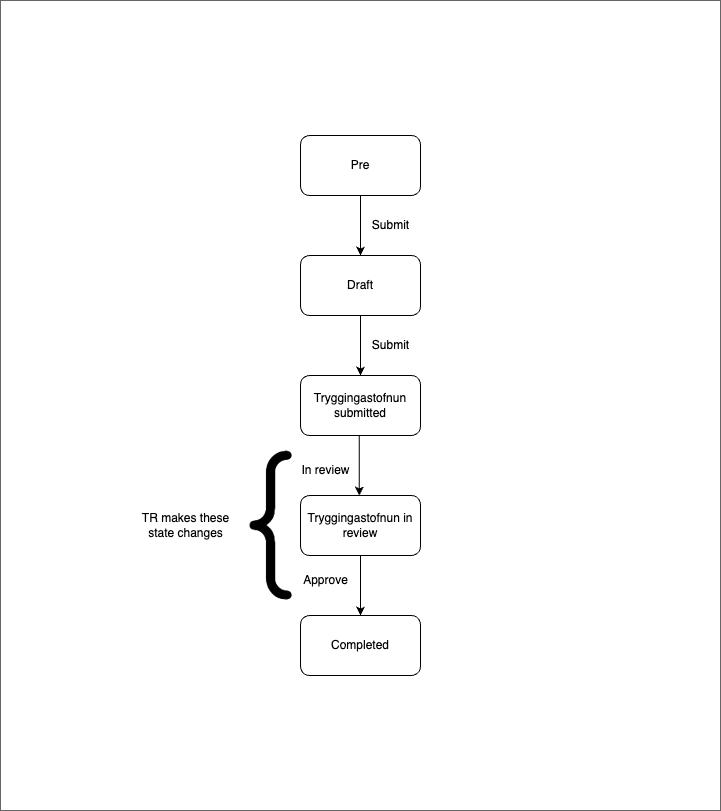

The diagram above was exported from draw.io. Its source (the exported page's mxGraphModel, read from the mxfile embedded in the PNG):
<mxGraphModel dx="1268" dy="1823" grid="1" gridSize="10" guides="1" tooltips="1" connect="1" arrows="1" fold="1" page="1" pageScale="1" pageWidth="827" pageHeight="1169" math="0" shadow="0">
  <root>
    <mxCell id="0" />
    <mxCell id="1" parent="0" />
    <mxCell id="3" value="" style="whiteSpace=wrap;html=1;fillColor=#FFFFFF;gradientColor=none;strokeColor=#666666;" parent="1" vertex="1">
      <mxGeometry x="-40" y="-165" width="720" height="810" as="geometry" />
    </mxCell>
    <mxCell id="4" value="Draft" style="rounded=1;whiteSpace=wrap;html=1;" parent="1" vertex="1">
      <mxGeometry x="260" y="90" width="120" height="60" as="geometry" />
    </mxCell>
    <mxCell id="5" value="Tryggingastofnun submitted" style="rounded=1;whiteSpace=wrap;html=1;" parent="1" vertex="1">
      <mxGeometry x="260" y="210" width="120" height="60" as="geometry" />
    </mxCell>
    <mxCell id="6" value="Tryggingastofnun in review" style="rounded=1;whiteSpace=wrap;html=1;" parent="1" vertex="1">
      <mxGeometry x="260" y="330" width="120" height="60" as="geometry" />
    </mxCell>
    <mxCell id="8" value="Completed" style="rounded=1;whiteSpace=wrap;html=1;" parent="1" vertex="1">
      <mxGeometry x="260" y="450" width="120" height="60" as="geometry" />
    </mxCell>
    <mxCell id="14" value="Submit" style="text;html=1;align=center;verticalAlign=middle;resizable=0;points=[];autosize=1;strokeColor=none;fillColor=none;fontColor=#000000;" parent="1" vertex="1">
      <mxGeometry x="320" y="165" width="60" height="30" as="geometry" />
    </mxCell>
    <mxCell id="16" value="Approve" style="text;html=1;align=center;verticalAlign=middle;resizable=0;points=[];autosize=1;strokeColor=none;fillColor=none;fontColor=#000000;" parent="1" vertex="1">
      <mxGeometry x="250" y="400" width="70" height="30" as="geometry" />
    </mxCell>
    <mxCell id="20" value="TR makes these&lt;br&gt;state changes" style="text;html=1;align=center;verticalAlign=middle;resizable=0;points=[];autosize=1;strokeColor=none;fillColor=none;fontColor=#000000;" parent="1" vertex="1">
      <mxGeometry x="90" y="340" width="110" height="40" as="geometry" />
    </mxCell>
    <mxCell id="22" value="Pre" style="rounded=1;whiteSpace=wrap;html=1;" parent="1" vertex="1">
      <mxGeometry x="260" y="-30" width="120" height="60" as="geometry" />
    </mxCell>
    <mxCell id="23" value="Submit" style="text;html=1;align=center;verticalAlign=middle;resizable=0;points=[];autosize=1;strokeColor=none;fillColor=none;fontColor=#000000;" parent="1" vertex="1">
      <mxGeometry x="320" y="45" width="60" height="30" as="geometry" />
    </mxCell>
    <mxCell id="28" value="In review" style="text;html=1;align=center;verticalAlign=middle;resizable=0;points=[];autosize=1;strokeColor=none;fillColor=none;fontColor=#000000;" parent="1" vertex="1">
      <mxGeometry x="250" y="290" width="70" height="30" as="geometry" />
    </mxCell>
    <mxCell id="30" value="" style="endArrow=classic;html=1;entryX=0.5;entryY=0;entryDx=0;entryDy=0;exitX=0.5;exitY=1;exitDx=0;exitDy=0;fontColor=#FFFFFF;strokeColor=#000000;" parent="1" edge="1">
      <mxGeometry width="50" height="50" relative="1" as="geometry">
        <mxPoint x="320" y="30" as="sourcePoint" />
        <mxPoint x="320" y="90" as="targetPoint" />
      </mxGeometry>
    </mxCell>
    <mxCell id="33" value="" style="endArrow=classic;html=1;entryX=0.5;entryY=0;entryDx=0;entryDy=0;exitX=0.5;exitY=1;exitDx=0;exitDy=0;fontColor=#FFFFFF;strokeColor=#000000;" parent="1" target="5" edge="1">
      <mxGeometry width="50" height="50" relative="1" as="geometry">
        <mxPoint x="320" y="150" as="sourcePoint" />
        <mxPoint x="260" y="210" as="targetPoint" />
      </mxGeometry>
    </mxCell>
    <mxCell id="35" value="" style="endArrow=classic;html=1;entryX=0.5;entryY=0;entryDx=0;entryDy=0;exitX=0.5;exitY=1;exitDx=0;exitDy=0;fontColor=#FFFFFF;strokeColor=#000000;" parent="1" edge="1">
      <mxGeometry width="50" height="50" relative="1" as="geometry">
        <mxPoint x="320" y="390" as="sourcePoint" />
        <mxPoint x="320" y="450" as="targetPoint" />
      </mxGeometry>
    </mxCell>
    <mxCell id="36" value="" style="endArrow=classic;html=1;entryX=0.5;entryY=0;entryDx=0;entryDy=0;exitX=0.5;exitY=1;exitDx=0;exitDy=0;fontColor=#FFFFFF;strokeColor=#000000;" parent="1" edge="1">
      <mxGeometry width="50" height="50" relative="1" as="geometry">
        <mxPoint x="318.75" y="270" as="sourcePoint" />
        <mxPoint x="318.75" y="330" as="targetPoint" />
      </mxGeometry>
    </mxCell>
    <mxCell id="42" value="&lt;font style=&quot;font-size: 200px;&quot;&gt;{&lt;/font&gt;" style="text;html=1;align=center;verticalAlign=middle;resizable=0;points=[];autosize=1;strokeColor=none;fillColor=none;fontColor=#000000;fontFamily=Courier New;" parent="1" vertex="1">
      <mxGeometry x="160" y="230" width="140" height="250" as="geometry" />
    </mxCell>
  </root>
</mxGraphModel>